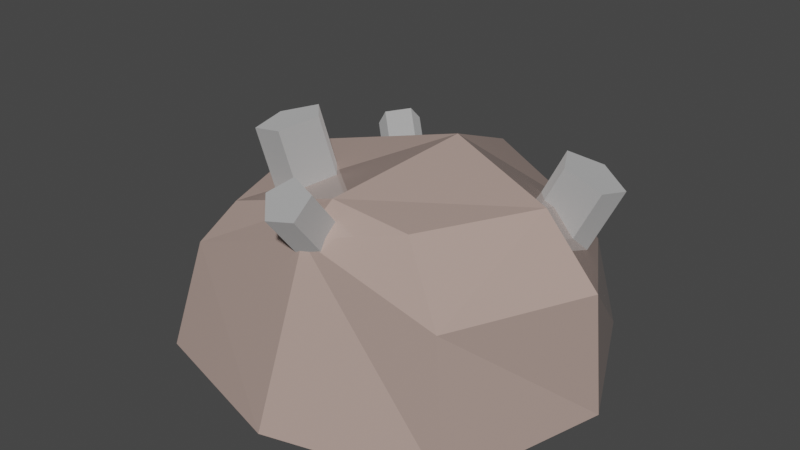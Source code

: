 # Source: Iron02.blend  (saved by Blender 2.81.16; exported with 4.5.12 LTS)
import bpy
from mathutils import Matrix  # noqa: F401  (used for matrix-valued properties, if any)

bpy.ops.wm.read_factory_settings(use_empty=True)
scene = bpy.context.scene
scene.name = 'Scene'

# ---- collections
col_collection = bpy.data.collections.new('Collection'); scene.collection.children.link(col_collection)

# ---- materials (node trees are filled in below, after node groups)
mat_material_001 = bpy.data.materials.new('Material.001')
mat_material_001.alpha_threshold = 0.0
mat_material_001.use_transparent_shadow = False
mat_material_001.line_color = (0.0, 0.0, 0.0, 1.0)
mat_material_002 = bpy.data.materials.new('Material.002')
mat_material_002.use_transparent_shadow = False

# ---- material node trees
mat_material_001.use_nodes = True; mat_material_001.node_tree.nodes.clear()
_N = mat_material_001.node_tree.nodes; _L = mat_material_001.node_tree.links
n0 = _N.new('ShaderNodeOutputMaterial'); n0.name = 'Material Output'; n0.location = (300, 300)
n1 = _N.new('ShaderNodeBsdfPrincipled'); n1.name = 'Principled BSDF'; n1.location = (10, 300)
n1.distribution = 'GGX'
n1.subsurface_method = 'BURLEY'
n1.inputs[0].default_value = (0.4575, 0.3364, 0.294, 1.0)
n1.inputs[2].default_value = 0.0
n1.inputs[3].default_value = 1.45
n1.inputs[27].default_value = (0.0, 0.0, 0.0, 1.0)
n1.inputs[28].default_value = 1.0
_L.new(n1.outputs[0], n0.inputs[0])
n0.is_active_output = True
mat_material_002.use_nodes = True; mat_material_002.node_tree.nodes.clear()
_N = mat_material_002.node_tree.nodes; _L = mat_material_002.node_tree.links
n0 = _N.new('ShaderNodeOutputMaterial'); n0.name = 'Material Output'; n0.location = (300, 300)
n1 = _N.new('ShaderNodeBsdfPrincipled'); n1.name = 'Principled BSDF'; n1.location = (10, 300)
n1.distribution = 'GGX'
n1.subsurface_method = 'BURLEY'
n1.inputs[0].default_value = (1.0, 1.0, 1.0, 1.0)
n1.inputs[1].default_value = 1.0
n1.inputs[2].default_value = 0.8939
n1.inputs[3].default_value = 1.45
n1.inputs[27].default_value = (0.0, 0.0, 0.0, 1.0)
n1.inputs[28].default_value = 1.0
_L.new(n1.outputs[0], n0.inputs[0])
n0.is_active_output = True

# ---- world
world_world = bpy.data.worlds.new('World'); scene.world = world_world
world_world.use_nodes = True; world_world.node_tree.nodes.clear()
_N = world_world.node_tree.nodes; _L = world_world.node_tree.links
n0 = _N.new('ShaderNodeOutputWorld'); n0.name = 'World Output'; n0.location = (300, 300)
n1 = _N.new('ShaderNodeBackground'); n1.name = 'Background'; n1.location = (10, 300)
n1.inputs[0].default_value = (0.05088, 0.05088, 0.05088, 1.0)
_L.new(n1.outputs[0], n0.inputs[0])
n0.is_active_output = True
world_world.color = (0.05088, 0.05088, 0.05088)
world_world.use_sun_shadow = False
world_world.sun_shadow_jitter_overblur = 0.0

# ---- meshes
me_cube_001 = bpy.data.meshes.new('Cube.001')
me_cube_001.from_pydata([(0.2708, 0.2778, 0.0007459), (-0.3214, -0.3145, 0.0007459), (0.3143, -0.3182, 0.0007459), (-0.295, 0.2912, 0.0007459), (0.07142, 0.02448, 0.4227), (-0.005411, -0.4057, 0.0007459), (-0.447, 0.001567, 0.0007459), (0.4021, 0.001567, 0.0007459), (-0.005411, 0.3683, 0.0007459), (0.2076, 0.201, 0.264), (0.2385, 0.2455, 0.1859), (0.1988, -0.2634, 0.3855), (0.2877, -0.3057, 0.2647), (-0.2099, 0.2024, 0.2678), (-0.2545, 0.2506, 0.1888), (-0.2312, -0.2204, 0.2921), (-0.2783, -0.2714, 0.2141), (0.04436, -0.2626, 0.3968), (0.03433, -0.3223, 0.345), (0.303, -0.0488, 0.3811), (0.4039, -0.04414, 0.2601), (-0.2706, 0.004359, 0.3267), (-0.3366, 0.001567, 0.2683), (0.006944, 0.2578, 0.3212), (-0.005411, 0.3131, 0.2537), (0.02173, -0.2408, 0.3444), (0.02783, -0.3271, 0.452), (0.06924, -0.2524, 0.3324), (0.07534, -0.3387, 0.44), (0.06819, -0.2917, 0.3009), (0.07429, -0.378, 0.4086), (0.02003, -0.3044, 0.2935), (0.02613, -0.3907, 0.4012), (-0.008687, -0.273, 0.3203), (-0.002584, -0.3592, 0.428), (0.2207, 0.09414, 0.21), (0.2976, 0.1352, 0.3909), (0.2831, 0.06068, 0.1911), (0.3599, 0.1017, 0.372), (0.2773, -0.009956, 0.2095), (0.3542, 0.03107, 0.3905), (0.2114, -0.02015, 0.2398), (0.2883, 0.02088, 0.4208), (0.1765, 0.04419, 0.2401), (0.2533, 0.08522, 0.4211), (-0.1532, 0.2333, 0.192), (-0.2348, 0.3012, 0.291), (-0.1444, 0.1939, 0.2262), (-0.226, 0.2618, 0.3252), (-0.1825, 0.1577, 0.2197), (-0.2641, 0.2256, 0.3187), (-0.2148, 0.1747, 0.1814), (-0.2964, 0.2426, 0.2804), (-0.1967, 0.2214, 0.1643), (-0.2783, 0.2893, 0.2633), (-0.094, -0.07134, 0.2652), (-0.1424, -0.09415, 0.4588), (-0.04353, -0.124, 0.2716), (-0.09198, -0.1468, 0.4652), (-0.07553, -0.188, 0.256), (-0.124, -0.2108, 0.4496), (-0.1458, -0.1749, 0.24), (-0.1942, -0.1977, 0.4336), (-0.1572, -0.1028, 0.2456), (-0.2056, -0.1256, 0.4392), (-0.1199, 0.2393, 0.1622), (-0.1233, 0.3038, 0.2225), (-0.1339, 0.2191, 0.1831), (-0.1373, 0.2836, 0.2433), (-0.1658, 0.2212, 0.1791), (-0.1692, 0.2857, 0.2393), (-0.1715, 0.2427, 0.1558), (-0.1749, 0.3072, 0.216), (-0.1432, 0.2539, 0.1454), (-0.1466, 0.3184, 0.2056)], [], [(7, 20, 12, 2), (1, 16, 22, 6), (19, 4, 17, 11), (4, 21, 15, 17), (5, 18, 16, 1), (23, 13, 21, 4), (3, 14, 24, 8), (9, 23, 4, 19), (2, 12, 18, 5), (6, 22, 14, 3), (0, 10, 20, 7), (11, 17, 18, 12), (17, 15, 16, 18), (9, 19, 20, 10), (19, 11, 12, 20), (15, 21, 22, 16), (21, 13, 14, 22), (13, 23, 24, 14), (23, 9, 10, 24), (2, 5, 1, 6, 3, 8, 0, 7), (8, 24, 10, 0), (25, 26, 28, 27), (27, 28, 30, 29), (29, 30, 32, 31), (28, 26, 34, 32, 30), (31, 32, 34, 33), (33, 34, 26, 25), (25, 27, 29, 31, 33), (35, 36, 38, 37), (37, 38, 40, 39), (39, 40, 42, 41), (38, 36, 44, 42, 40), (41, 42, 44, 43), (43, 44, 36, 35), (35, 37, 39, 41, 43), (45, 46, 48, 47), (47, 48, 50, 49), (49, 50, 52, 51), (48, 46, 54, 52, 50), (51, 52, 54, 53), (53, 54, 46, 45), (45, 47, 49, 51, 53), (55, 56, 58, 57), (57, 58, 60, 59), (59, 60, 62, 61), (58, 56, 64, 62, 60), (61, 62, 64, 63), (63, 64, 56, 55), (55, 57, 59, 61, 63), (65, 66, 68, 67), (67, 68, 70, 69), (69, 70, 72, 71), (68, 66, 74, 72, 70), (71, 72, 74, 73), (73, 74, 66, 65), (65, 67, 69, 71, 73)])
me_cube_001.polygons.foreach_set('material_index', [0, 0, 0, 0, 0, 0, 0, 0, 0, 0, 0, 0, 0, 0, 0, 0, 0, 0, 0, 0, 0, 1, 1, 1, 1, 1, 1, 1, 1, 1, 1, 1, 1, 1, 1, 1, 1, 1, 1, 1, 1, 1, 1, 1, 1, 1, 1, 1, 1, 1, 1, 1, 1, 1, 1, 1])
_uv = me_cube_001.uv_layers.new(name='UVMap')
_uv.uv.foreach_set('vector', [0.5, 0.625, 0.6098, 0.625, 0.6392, 0.786, 0.5, 0.7569, 0.5, 0.0, 0.6014, 0.0, 0.607, 0.125, 0.5, 0.125, 0.6499, 0.625, 0.7517, 0.625, 0.7547, 0.7365, 0.68, 0.7576, 0.7517, 0.625, 0.86, 0.625, 0.858, 0.729, 0.7547, 0.7365, 0.5, 0.8767, 0.6144, 0.8798, 0.6014, 1.0, 0.5, 1.0, 0.7547, 0.5157, 0.8545, 0.5237, 0.86, 0.625, 0.7517, 0.625, 0.5, 0.25, 0.5987, 0.25, 0.6094, 0.3703, 0.5, 0.3733, 0.6797, 0.4904, 0.7547, 0.5157, 0.7517, 0.625, 0.6499, 0.625, 0.5, 0.7569, 0.6392, 0.786, 0.6144, 0.8798, 0.5, 0.8767, 0.5, 0.125, 0.607, 0.125, 0.5987, 0.25, 0.5, 0.25, 0.5, 0.4931, 0.6312, 0.4657, 0.6098, 0.625, 0.5, 0.625, 0.68, 0.7576, 0.7547, 0.7365, 0.7522, 0.7564, 0.6667, 0.7917, 0.7547, 0.7365, 0.858, 0.729, 0.875, 0.75, 0.7628, 0.7549, 0.6797, 0.4904, 0.6499, 0.625, 0.6098, 0.625, 0.6312, 0.4657, 0.6499, 0.625, 0.68, 0.7576, 0.6392, 0.786, 0.6098, 0.625, 0.858, 0.729, 0.86, 0.625, 0.875, 0.6272, 0.875, 0.75, 0.86, 0.625, 0.8545, 0.5237, 0.875, 0.5, 0.875, 0.6214, 0.8545, 0.5237, 0.7547, 0.5157, 0.7596, 0.495, 0.875, 0.5, 0.7547, 0.5157, 0.6797, 0.4904, 0.6667, 0.4583, 0.7518, 0.4934, 0.5, 0.7569, 0.5, 0.8767, 0.5, 0.0, 0.5, 0.125, 0.5, 0.25, 0.5, 0.3733, 0.5, 0.4931, 0.5, 0.625, 0.5, 0.3733, 0.6094, 0.3703, 0.6312, 0.4657, 0.5, 0.4931, 1.0, 0.5, 1.0, 1.0, 0.8, 1.0, 0.8, 0.5, 0.8, 0.5, 0.8, 1.0, 0.6, 1.0, 0.6, 0.5, 0.6, 0.5, 0.6, 1.0, 0.4, 1.0, 0.4, 0.5, 0.4783, 0.3242, 0.25, 0.49, 0.02175, 0.3242, 0.1089, 0.05584, 0.3911, 0.05584, 0.4, 0.5, 0.4, 1.0, 0.2, 1.0, 0.2, 0.5, 0.2, 0.5, 0.2, 1.0, 2.98e-08, 1.0, 2.98e-08, 0.5, 0.75, 0.49, 0.9783, 0.3242, 0.8911, 0.05584, 0.6089, 0.05584, 0.5217, 0.3242, 1.0, 0.5, 1.0, 1.0, 0.8, 1.0, 0.8, 0.5, 0.8, 0.5, 0.8, 1.0, 0.6, 1.0, 0.6, 0.5, 0.6, 0.5, 0.6, 1.0, 0.4, 1.0, 0.4, 0.5, 0.4783, 0.3242, 0.25, 0.49, 0.02175, 0.3242, 0.1089, 0.05584, 0.3911, 0.05584, 0.4, 0.5, 0.4, 1.0, 0.2, 1.0, 0.2, 0.5, 0.2, 0.5, 0.2, 1.0, 2.98e-08, 1.0, 2.98e-08, 0.5, 0.75, 0.49, 0.9783, 0.3242, 0.8911, 0.05584, 0.6089, 0.05584, 0.5217, 0.3242, 1.0, 0.5, 1.0, 1.0, 0.8, 1.0, 0.8, 0.5, 0.8, 0.5, 0.8, 1.0, 0.6, 1.0, 0.6, 0.5, 0.6, 0.5, 0.6, 1.0, 0.4, 1.0, 0.4, 0.5, 0.4783, 0.3242, 0.25, 0.49, 0.02175, 0.3242, 0.1089, 0.05584, 0.3911, 0.05584, 0.4, 0.5, 0.4, 1.0, 0.2, 1.0, 0.2, 0.5, 0.2, 0.5, 0.2, 1.0, 2.98e-08, 1.0, 2.98e-08, 0.5, 0.75, 0.49, 0.9783, 0.3242, 0.8911, 0.05584, 0.6089, 0.05584, 0.5217, 0.3242, 1.0, 0.5, 1.0, 1.0, 0.8, 1.0, 0.8, 0.5, 0.8, 0.5, 0.8, 1.0, 0.6, 1.0, 0.6, 0.5, 0.6, 0.5, 0.6, 1.0, 0.4, 1.0, 0.4, 0.5, 0.4783, 0.3242, 0.25, 0.49, 0.02175, 0.3242, 0.1089, 0.05584, 0.3911, 0.05584, 0.4, 0.5, 0.4, 1.0, 0.2, 1.0, 0.2, 0.5, 0.2, 0.5, 0.2, 1.0, 2.98e-08, 1.0, 2.98e-08, 0.5, 0.75, 0.49, 0.9783, 0.3242, 0.8911, 0.05584, 0.6089, 0.05584, 0.5217, 0.3242, 1.0, 0.5, 1.0, 1.0, 0.8, 1.0, 0.8, 0.5, 0.8, 0.5, 0.8, 1.0, 0.6, 1.0, 0.6, 0.5, 0.6, 0.5, 0.6, 1.0, 0.4, 1.0, 0.4, 0.5, 0.4783, 0.3242, 0.25, 0.49, 0.02175, 0.3242, 0.1089, 0.05584, 0.3911, 0.05584, 0.4, 0.5, 0.4, 1.0, 0.2, 1.0, 0.2, 0.5, 0.2, 0.5, 0.2, 1.0, 2.98e-08, 1.0, 2.98e-08, 0.5, 0.75, 0.49, 0.9783, 0.3242, 0.8911, 0.05584, 0.6089, 0.05584, 0.5217, 0.3242])
me_cube_001.materials.append(mat_material_001)
me_cube_001.materials.append(mat_material_002)
me_cube_001.use_remesh_preserve_volume = False
me_cube_001.use_remesh_preserve_attributes = False
me_cube_001.use_mirror_vertex_groups = False
me_cube_001.update()

# ---- objects
ob_iron = bpy.data.objects.new('iron', me_cube_001)

# ---- transforms, parenting, visibility, modifiers, constraints
ob_iron.location = (0.0, 0.0, 0.0)
ob_iron.lock_rotations_4d = False
ob_iron.empty_display_type = 'ARROWS'
ob_iron.lineart.crease_threshold = 0.0

# ---- collection membership
col_collection.objects.link(ob_iron)

# ---- scene / render settings (as saved in the file)
scene.frame_start = 1; scene.frame_end = 250; scene.frame_set(1)
scene.render.engine = 'BLENDER_EEVEE_NEXT'
scene.cycles.use_denoising = False
scene.cycles.samples = 128
scene.cycles.sampling_pattern = 'TABULATED_SOBOL'
scene.cycles.use_adaptive_sampling = False
scene.cycles.use_light_tree = False
scene.view_settings.view_transform = 'Filmic'
bpy.context.view_layer.update()

# ---- added for rendering (the .blend has no active camera and no usable light): camera, sun
cam_auto = bpy.data.cameras.new('AutoCamera')
cam_auto.lens = 50.0
cam_auto.sensor_width = 36.0
cam_auto.clip_end = 1000.0
ob_auto_camera = bpy.data.objects.new('AutoCamera', cam_auto)
scene.collection.objects.link(ob_auto_camera)
ob_auto_camera.location = (1.12622, -1.39595, 1.15115)
ob_auto_camera.rotation_euler = (1.09748, -7.21219e-08, 0.694738)
scene.camera = ob_auto_camera
light_auto_sun = bpy.data.lights.new('AutoSun', 'SUN')
light_auto_sun.energy = 3.0
light_auto_sun.angle = 0.0523599
ob_auto_sun = bpy.data.objects.new('AutoSun', light_auto_sun)
scene.collection.objects.link(ob_auto_sun)
ob_auto_sun.rotation_euler = (0.872665, 0.174533, 0.523599)
bpy.context.view_layer.update()
